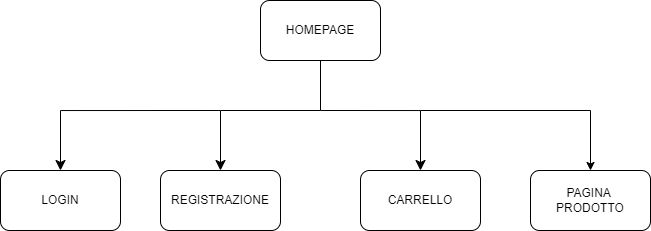

The diagram above was exported from draw.io. Its source (the exported page's mxGraphModel, read from the mxfile embedded in the PNG):
<mxGraphModel dx="1022" dy="513" grid="1" gridSize="10" guides="1" tooltips="1" connect="1" arrows="1" fold="1" page="1" pageScale="1" pageWidth="827" pageHeight="1169" math="0" shadow="0">
  <root>
    <mxCell id="0" />
    <mxCell id="1" parent="0" />
    <mxCell id="XsAwU-fo2RAwiscfGlKi-2" value="HOMEPAGE" style="rounded=1;whiteSpace=wrap;html=1;" parent="1" vertex="1">
      <mxGeometry x="370" y="240" width="120" height="60" as="geometry" />
    </mxCell>
    <mxCell id="XsAwU-fo2RAwiscfGlKi-3" value="PAGINA&amp;nbsp; PRODOTTO" style="rounded=1;whiteSpace=wrap;html=1;" parent="1" vertex="1">
      <mxGeometry x="640" y="410" width="120" height="60" as="geometry" />
    </mxCell>
    <mxCell id="XsAwU-fo2RAwiscfGlKi-7" value="REGISTRAZIONE" style="rounded=1;whiteSpace=wrap;html=1;" parent="1" vertex="1">
      <mxGeometry x="270" y="410" width="120" height="60" as="geometry" />
    </mxCell>
    <mxCell id="XsAwU-fo2RAwiscfGlKi-23" value="CARRELLO" style="rounded=1;whiteSpace=wrap;html=1;" parent="1" vertex="1">
      <mxGeometry x="470" y="410" width="120" height="60" as="geometry" />
    </mxCell>
    <mxCell id="XsAwU-fo2RAwiscfGlKi-26" value="" style="edgeStyle=elbowEdgeStyle;elbow=vertical;endArrow=classic;html=1;curved=0;rounded=0;endSize=8;startSize=8;exitX=0.5;exitY=1;exitDx=0;exitDy=0;entryX=0.5;entryY=0;entryDx=0;entryDy=0;" parent="1" source="XsAwU-fo2RAwiscfGlKi-2" target="XsAwU-fo2RAwiscfGlKi-7" edge="1">
      <mxGeometry width="50" height="50" relative="1" as="geometry">
        <mxPoint x="760" y="290" as="sourcePoint" />
        <mxPoint x="700" y="410" as="targetPoint" />
        <Array as="points">
          <mxPoint x="360" y="350" />
          <mxPoint x="430" y="360" />
          <mxPoint x="590" y="350" />
        </Array>
      </mxGeometry>
    </mxCell>
    <mxCell id="XsAwU-fo2RAwiscfGlKi-28" value="" style="edgeStyle=segmentEdgeStyle;endArrow=classic;html=1;curved=0;rounded=0;endSize=8;startSize=8;entryX=0.5;entryY=0;entryDx=0;entryDy=0;" parent="1" target="XsAwU-fo2RAwiscfGlKi-23" edge="1">
      <mxGeometry width="50" height="50" relative="1" as="geometry">
        <mxPoint x="430" y="350" as="sourcePoint" />
        <mxPoint x="700" y="410" as="targetPoint" />
      </mxGeometry>
    </mxCell>
    <mxCell id="XsAwU-fo2RAwiscfGlKi-47" value="LOGIN" style="rounded=1;whiteSpace=wrap;html=1;" parent="1" vertex="1">
      <mxGeometry x="110" y="410" width="120" height="60" as="geometry" />
    </mxCell>
    <mxCell id="XsAwU-fo2RAwiscfGlKi-49" value="" style="edgeStyle=segmentEdgeStyle;endArrow=classic;html=1;curved=0;rounded=0;endSize=8;startSize=8;entryX=0.5;entryY=0;entryDx=0;entryDy=0;" parent="1" target="XsAwU-fo2RAwiscfGlKi-47" edge="1">
      <mxGeometry width="50" height="50" relative="1" as="geometry">
        <mxPoint x="330" y="350" as="sourcePoint" />
        <mxPoint x="500" y="480" as="targetPoint" />
      </mxGeometry>
    </mxCell>
    <mxCell id="QcQht-ogAmNRvLAXcaGX-1" value="" style="endArrow=classic;html=1;rounded=0;entryX=0.5;entryY=0;entryDx=0;entryDy=0;" parent="1" target="XsAwU-fo2RAwiscfGlKi-3" edge="1">
      <mxGeometry width="50" height="50" relative="1" as="geometry">
        <mxPoint x="530" y="350" as="sourcePoint" />
        <mxPoint x="570" y="480" as="targetPoint" />
        <Array as="points">
          <mxPoint x="700" y="350" />
        </Array>
      </mxGeometry>
    </mxCell>
  </root>
</mxGraphModel>